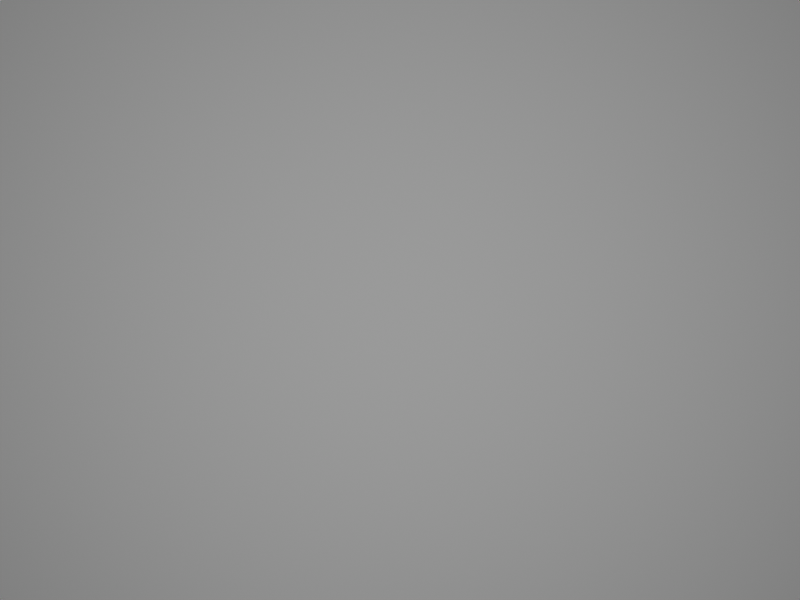 # Source: compositor_normals_depth.blend  (saved by Blender 2.91.10; exported with 4.5.12 LTS)
import bpy
from mathutils import Matrix  # noqa: F401  (used for matrix-valued properties, if any)

bpy.ops.wm.read_factory_settings(use_empty=True)
scene = bpy.context.scene
scene.name = 'Scene'

# ---- collections
col_collection = bpy.data.collections.new('Collection'); scene.collection.children.link(col_collection)
col_generated = bpy.data.collections.new('Generated'); scene.collection.children.link(col_generated)

# ---- world
world_world = bpy.data.worlds.new('World'); scene.world = world_world
world_world.use_nodes = True; world_world.node_tree.nodes.clear()
_N = world_world.node_tree.nodes; _L = world_world.node_tree.links
n0 = _N.new('ShaderNodeOutputWorld'); n0.name = 'World Output'; n0.location = (300, 300)
n1 = _N.new('ShaderNodeBackground'); n1.name = 'Background'; n1.location = (10, 300)
n1.inputs[0].default_value = (0.05088, 0.05088, 0.05088, 1.0)
_L.new(n1.outputs[0], n0.inputs[0])
n0.is_active_output = True
world_world.color = (0.05088, 0.05088, 0.05088)
world_world.use_sun_shadow = False
world_world.sun_shadow_jitter_overblur = 0.0

# ---- cameras
cam_camera = bpy.data.cameras.new('Camera')
cam_camera.clip_start = 0.01
cam_camera.clip_end = 3.0
cam_camera.lens = 20.0
cam_camera.ortho_scale = 7.314

# ---- lights
light_light = bpy.data.lights.new('Light', 'POINT')
light_light.transmission_factor = 0.0
light_light.energy = 1000.0
light_light.shadow_soft_size = 0.1
light_light.shadow_maximum_resolution = 0.006
light_light.use_absolute_resolution = True

# ---- meshes
me_plane = bpy.data.meshes.new('Plane')
me_plane.from_pydata([(-2.0, -2.0, 0.0), (2.0, -2.0, 0.0), (-2.0, 2.0, 0.0), (2.0, 2.0, 0.0)], [], [(0, 1, 3, 2)])
_uv = me_plane.uv_layers.new(name='UVMap')
_uv.uv.foreach_set('vector', [0.0, 0.0, 1.0, 0.0, 1.0, 1.0, 0.0, 1.0])
me_plane.materials.append(None)
me_plane.use_remesh_fix_poles = True
me_plane.use_remesh_preserve_attributes = False
me_plane.use_mirror_vertex_groups = False
me_plane.update()

# ---- objects
ob_light = bpy.data.objects.new('Light', light_light)
ob_camera = bpy.data.objects.new('Camera', cam_camera)
ob_plane = bpy.data.objects.new('Plane', me_plane)

# ---- transforms, parenting, visibility, modifiers, constraints
ob_light.location = (0.0, 0.0, 6.0)
ob_light.rotation_euler = (0.6503, 0.05522, 1.866)
ob_light.lock_rotations_4d = False
ob_light.empty_display_type = 'ARROWS'
ob_light.color = (0.0, 0.0, 0.0, 0.0)
ob_light.lineart.crease_threshold = 0.0
ob_camera.location = (0.0, 0.0, 2.0)
ob_camera.lock_rotations_4d = False
ob_camera.empty_display_type = 'ARROWS'
ob_camera.color = (0.0, 0.0, 0.0, 0.0)
ob_camera.display_type = 'WIRE'
ob_camera.lineart.crease_threshold = 0.0
ob_plane.location = (0.0, 0.0, 0.0)
ob_plane.lineart.crease_threshold = 0.0

# ---- collection membership
col_collection.objects.link(ob_light)
col_collection.objects.link(ob_camera)
col_collection.objects.link(ob_plane)

# ---- scene / render settings (as saved in the file)
scene.camera = ob_camera
scene.frame_start = 1; scene.frame_end = 200; scene.frame_set(1)
scene.render.engine = 'BLENDER_EEVEE_NEXT'
scene.render.resolution_x = 640
scene.render.resolution_y = 480
scene.cycles.use_denoising = False
scene.cycles.samples = 128
scene.cycles.sampling_pattern = 'TABULATED_SOBOL'
scene.cycles.use_adaptive_sampling = False
scene.cycles.use_light_tree = False
scene.view_settings.view_transform = 'Raw'
bpy.context.view_layer.update()
